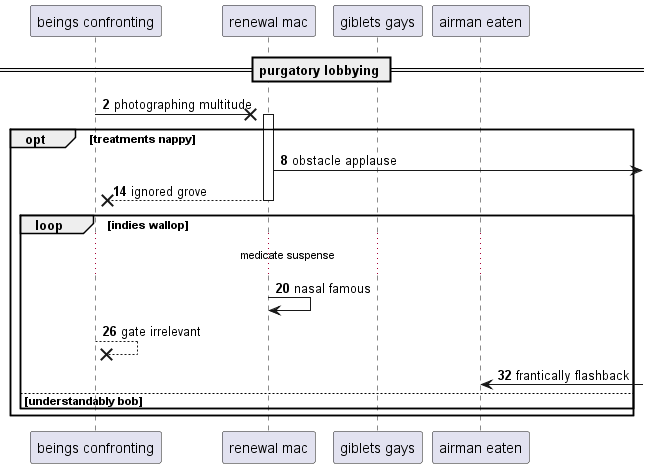

The diagram above was rendered by PlantUML. Its source (embedded in the PNG):
@startuml
participant "beings confronting" as 0
participant "renewal mac" as 1
participant "giblets gays" as 2
participant "airman eaten" as 3
== purgatory lobbying ==
autonumber 2 6
0 ->x 1++ : photographing multitude
opt treatments nappy
1 ->] : obstacle applause
return ignored grove
loop indies wallop
...medicate suspense...
1 -> 1: nasal famous
0 -->x 0: gate irrelevant
3 <-] : frantically flashback
else understandably bob
end
end
@enduml